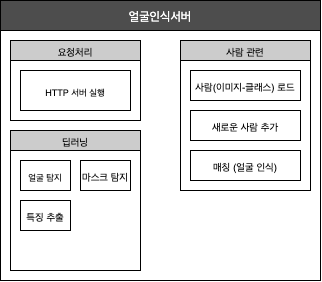

The diagram above was exported from draw.io. Its source (the exported page's mxGraphModel, read from the mxfile embedded in the PNG):
<mxGraphModel dx="623" dy="572" grid="1" gridSize="10" guides="1" tooltips="1" connect="1" arrows="1" fold="1" page="1" pageScale="1" pageWidth="827" pageHeight="1169" math="0" shadow="0">
  <root>
    <mxCell id="0" />
    <mxCell id="1" parent="0" />
    <mxCell id="3" value="" style="rounded=0;whiteSpace=wrap;html=1;fillColor=#FFFFFF;strokeColor=#000000;" vertex="1" parent="1">
      <mxGeometry x="40" y="40" width="320" height="280" as="geometry" />
    </mxCell>
    <mxCell id="4" value="&lt;font&gt;얼굴인식서버&lt;/font&gt;" style="rounded=0;whiteSpace=wrap;html=1;strokeColor=#000000;fillColor=#4D4D4D;fontColor=#FFFFFF;" vertex="1" parent="1">
      <mxGeometry x="40" y="40" width="320" height="30" as="geometry" />
    </mxCell>
    <mxCell id="5" value="" style="rounded=0;whiteSpace=wrap;html=1;strokeColor=#000000;fillColor=#FFFFFF;" vertex="1" parent="1">
      <mxGeometry x="50" y="80" width="130" height="80" as="geometry" />
    </mxCell>
    <mxCell id="6" value="&lt;font color=&quot;#000000&quot; style=&quot;font-size: 10px&quot;&gt;요청처리&lt;/font&gt;" style="rounded=0;whiteSpace=wrap;html=1;strokeColor=#000000;fillColor=#CCCCCC;" vertex="1" parent="1">
      <mxGeometry x="50" y="80" width="130" height="20" as="geometry" />
    </mxCell>
    <mxCell id="7" value="&lt;font style=&quot;font-size: 9px ; line-height: 100%&quot; color=&quot;#000000&quot;&gt;HTTP 서버 실행&lt;/font&gt;" style="rounded=0;whiteSpace=wrap;html=1;strokeColor=#000000;fillColor=#FFFFFF;" vertex="1" parent="1">
      <mxGeometry x="60" y="110" width="110" height="40" as="geometry" />
    </mxCell>
    <mxCell id="8" value="" style="rounded=0;whiteSpace=wrap;html=1;strokeColor=#000000;fillColor=#FFFFFF;" vertex="1" parent="1">
      <mxGeometry x="50" y="170" width="130" height="140" as="geometry" />
    </mxCell>
    <mxCell id="9" value="&lt;font color=&quot;#000000&quot;&gt;&lt;span style=&quot;font-size: 10px&quot;&gt;딥러닝&lt;/span&gt;&lt;/font&gt;" style="rounded=0;whiteSpace=wrap;html=1;strokeColor=#000000;fillColor=#CCCCCC;" vertex="1" parent="1">
      <mxGeometry x="50" y="170" width="130" height="20" as="geometry" />
    </mxCell>
    <mxCell id="10" value="&lt;font style=&quot;font-size: 9px ; line-height: 100%&quot; color=&quot;#000000&quot;&gt;얼굴 탐지&lt;/font&gt;" style="rounded=0;whiteSpace=wrap;html=1;strokeColor=#000000;fillColor=#FFFFFF;" vertex="1" parent="1">
      <mxGeometry x="60" y="200" width="50" height="30" as="geometry" />
    </mxCell>
    <mxCell id="11" value="&lt;font color=&quot;#000000&quot; size=&quot;1&quot;&gt;마스크 탐지&lt;/font&gt;" style="rounded=0;whiteSpace=wrap;html=1;strokeColor=#000000;fillColor=#FFFFFF;" vertex="1" parent="1">
      <mxGeometry x="120" y="200" width="50" height="30" as="geometry" />
    </mxCell>
    <mxCell id="12" value="&lt;font color=&quot;#000000&quot; size=&quot;1&quot;&gt;특징 추출&lt;/font&gt;" style="rounded=0;whiteSpace=wrap;html=1;strokeColor=#000000;fillColor=#FFFFFF;" vertex="1" parent="1">
      <mxGeometry x="60" y="240" width="50" height="30" as="geometry" />
    </mxCell>
    <mxCell id="13" value="" style="rounded=0;whiteSpace=wrap;html=1;strokeColor=#000000;fillColor=#FFFFFF;" vertex="1" parent="1">
      <mxGeometry x="220" y="80" width="130" height="150" as="geometry" />
    </mxCell>
    <mxCell id="14" value="&lt;font color=&quot;#000000&quot;&gt;&lt;span style=&quot;font-size: 10px&quot;&gt;사람 관련&lt;/span&gt;&lt;/font&gt;" style="rounded=0;whiteSpace=wrap;html=1;strokeColor=#000000;fillColor=#CCCCCC;" vertex="1" parent="1">
      <mxGeometry x="220" y="80" width="130" height="20" as="geometry" />
    </mxCell>
    <mxCell id="15" value="&lt;font color=&quot;#000000&quot; size=&quot;1&quot;&gt;사람(이미지-클래스) 로드&lt;/font&gt;" style="rounded=0;whiteSpace=wrap;html=1;strokeColor=#000000;fillColor=#FFFFFF;" vertex="1" parent="1">
      <mxGeometry x="230" y="110" width="110" height="30" as="geometry" />
    </mxCell>
    <mxCell id="16" value="&lt;font color=&quot;#000000&quot; size=&quot;1&quot;&gt;새로운 사람 추가&lt;/font&gt;" style="rounded=0;whiteSpace=wrap;html=1;strokeColor=#000000;fillColor=#FFFFFF;" vertex="1" parent="1">
      <mxGeometry x="230" y="150" width="110" height="30" as="geometry" />
    </mxCell>
    <mxCell id="17" value="&lt;font color=&quot;#000000&quot; size=&quot;1&quot;&gt;매칭 (얼굴 인식)&lt;/font&gt;" style="rounded=0;whiteSpace=wrap;html=1;strokeColor=#000000;fillColor=#FFFFFF;" vertex="1" parent="1">
      <mxGeometry x="230" y="190" width="110" height="30" as="geometry" />
    </mxCell>
  </root>
</mxGraphModel>